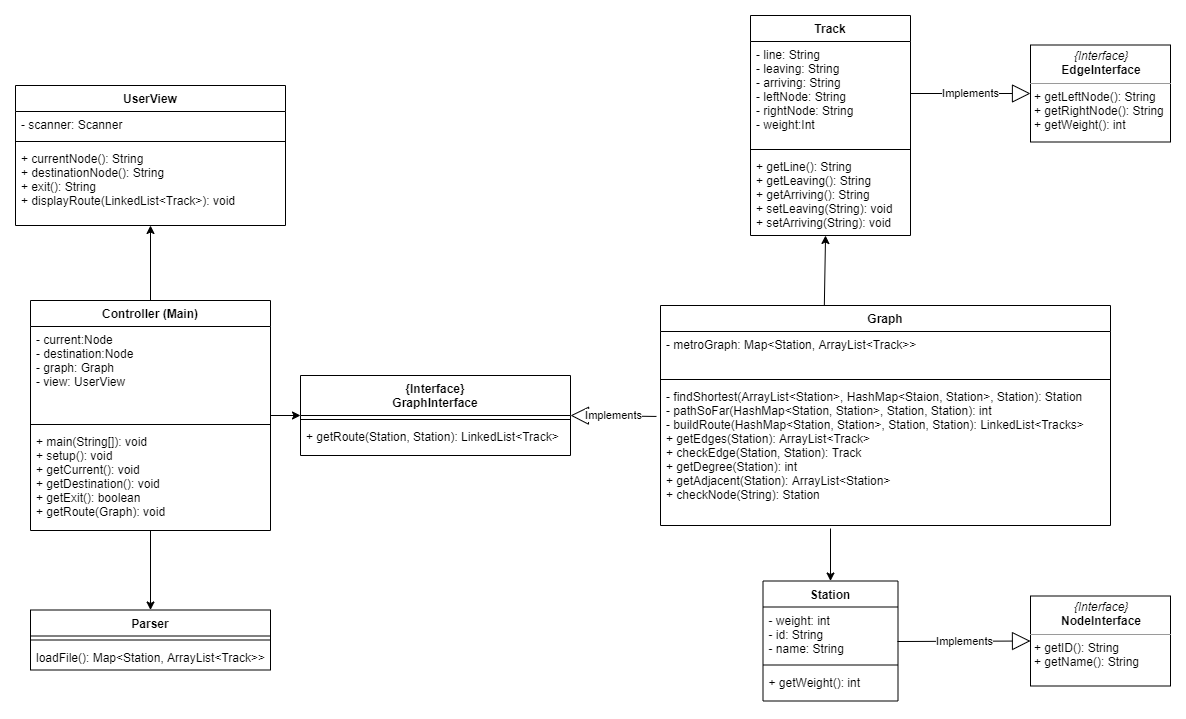

The diagram above was exported from draw.io. Its source (the exported page's mxGraphModel, read from the mxfile embedded in the PNG):
<mxGraphModel dx="2767" dy="1233" grid="1" gridSize="10" guides="1" tooltips="1" connect="1" arrows="1" fold="1" page="1" pageScale="1" pageWidth="850" pageHeight="1100" math="0" shadow="0">
  <root>
    <mxCell id="0" />
    <mxCell id="1" parent="0" />
    <mxCell id="2" value="Parser" style="swimlane;fontStyle=1;align=center;verticalAlign=top;childLayout=stackLayout;horizontal=1;startSize=26;horizontalStack=0;resizeParent=1;resizeParentMax=0;resizeLast=0;collapsible=1;marginBottom=0;" vertex="1" parent="1">
      <mxGeometry x="100" y="844.5" width="240" height="60" as="geometry" />
    </mxCell>
    <mxCell id="3" value="" style="line;strokeWidth=1;fillColor=none;align=left;verticalAlign=middle;spacingTop=-1;spacingLeft=3;spacingRight=3;rotatable=0;labelPosition=right;points=[];portConstraint=eastwest;" vertex="1" parent="2">
      <mxGeometry y="26" width="240" height="8" as="geometry" />
    </mxCell>
    <mxCell id="4" value="loadFile(): Map&lt;Station, ArrayList&lt;Track&gt;&gt;" style="text;strokeColor=none;fillColor=none;align=left;verticalAlign=top;spacingLeft=4;spacingRight=4;overflow=hidden;rotatable=0;points=[[0,0.5],[1,0.5]];portConstraint=eastwest;" vertex="1" parent="2">
      <mxGeometry y="34" width="240" height="26" as="geometry" />
    </mxCell>
    <mxCell id="5" value="{Interface}&#10;GraphInterface" style="swimlane;fontStyle=1;align=center;verticalAlign=top;childLayout=stackLayout;horizontal=1;startSize=40;horizontalStack=0;resizeParent=1;resizeParentMax=0;resizeLast=0;collapsible=1;marginBottom=0;" vertex="1" parent="1">
      <mxGeometry x="370" y="610" width="270" height="80" as="geometry" />
    </mxCell>
    <mxCell id="6" value="" style="line;strokeWidth=1;fillColor=none;align=left;verticalAlign=middle;spacingTop=-1;spacingLeft=3;spacingRight=3;rotatable=0;labelPosition=right;points=[];portConstraint=eastwest;" vertex="1" parent="5">
      <mxGeometry y="40" width="270" height="8" as="geometry" />
    </mxCell>
    <mxCell id="7" value="+ getRoute(Station, Station): LinkedList&lt;Track&gt;" style="text;strokeColor=none;fillColor=none;align=left;verticalAlign=top;spacingLeft=4;spacingRight=4;overflow=hidden;rotatable=0;points=[[0,0.5],[1,0.5]];portConstraint=eastwest;" vertex="1" parent="5">
      <mxGeometry y="48" width="270" height="32" as="geometry" />
    </mxCell>
    <mxCell id="8" value="Station" style="swimlane;fontStyle=1;align=center;verticalAlign=top;childLayout=stackLayout;horizontal=1;startSize=26;horizontalStack=0;resizeParent=1;resizeParentMax=0;resizeLast=0;collapsible=1;marginBottom=0;" vertex="1" parent="1">
      <mxGeometry x="832.5" y="815.5" width="135" height="120" as="geometry" />
    </mxCell>
    <mxCell id="9" value="- weight: int&#10;- id: String&#10;- name: String" style="text;strokeColor=none;fillColor=none;align=left;verticalAlign=top;spacingLeft=4;spacingRight=4;overflow=hidden;rotatable=0;points=[[0,0.5],[1,0.5]];portConstraint=eastwest;" vertex="1" parent="8">
      <mxGeometry y="26" width="135" height="54" as="geometry" />
    </mxCell>
    <mxCell id="10" value="" style="line;strokeWidth=1;fillColor=none;align=left;verticalAlign=middle;spacingTop=-1;spacingLeft=3;spacingRight=3;rotatable=0;labelPosition=right;points=[];portConstraint=eastwest;" vertex="1" parent="8">
      <mxGeometry y="80" width="135" height="8" as="geometry" />
    </mxCell>
    <mxCell id="11" value="+ getWeight(): int&#10;" style="text;strokeColor=none;fillColor=none;align=left;verticalAlign=top;spacingLeft=4;spacingRight=4;overflow=hidden;rotatable=0;points=[[0,0.5],[1,0.5]];portConstraint=eastwest;" vertex="1" parent="8">
      <mxGeometry y="88" width="135" height="32" as="geometry" />
    </mxCell>
    <mxCell id="12" style="edgeStyle=orthogonalEdgeStyle;rounded=0;orthogonalLoop=1;jettySize=auto;html=1;entryX=0;entryY=0.5;entryDx=0;entryDy=0;" edge="1" source="15" target="5" parent="1">
      <mxGeometry relative="1" as="geometry" />
    </mxCell>
    <mxCell id="13" style="edgeStyle=orthogonalEdgeStyle;rounded=0;orthogonalLoop=1;jettySize=auto;html=1;" edge="1" source="15" target="2" parent="1">
      <mxGeometry relative="1" as="geometry" />
    </mxCell>
    <mxCell id="14" style="edgeStyle=orthogonalEdgeStyle;rounded=0;orthogonalLoop=1;jettySize=auto;html=1;entryX=0.5;entryY=1;entryDx=0;entryDy=0;" edge="1" source="15" target="34" parent="1">
      <mxGeometry relative="1" as="geometry" />
    </mxCell>
    <mxCell id="15" value="Controller (Main)" style="swimlane;fontStyle=1;align=center;verticalAlign=top;childLayout=stackLayout;horizontal=1;startSize=26;horizontalStack=0;resizeParent=1;resizeParentMax=0;resizeLast=0;collapsible=1;marginBottom=0;" vertex="1" parent="1">
      <mxGeometry x="100" y="535" width="240" height="230" as="geometry" />
    </mxCell>
    <mxCell id="16" value="- current:Node&#10;- destination:Node&#10;- graph: Graph&#10;- view: UserView" style="text;strokeColor=none;fillColor=none;align=left;verticalAlign=top;spacingLeft=4;spacingRight=4;overflow=hidden;rotatable=0;points=[[0,0.5],[1,0.5]];portConstraint=eastwest;" vertex="1" parent="15">
      <mxGeometry y="26" width="240" height="94" as="geometry" />
    </mxCell>
    <mxCell id="17" value="" style="line;strokeWidth=1;fillColor=none;align=left;verticalAlign=middle;spacingTop=-1;spacingLeft=3;spacingRight=3;rotatable=0;labelPosition=right;points=[];portConstraint=eastwest;" vertex="1" parent="15">
      <mxGeometry y="120" width="240" height="8" as="geometry" />
    </mxCell>
    <mxCell id="18" value="+ main(String[]): void&#10;+ setup(): void&#10;+ getCurrent(): void&#10;+ getDestination(): void&#10;+ getExit(): boolean&#10;+ getRoute(Graph): void" style="text;strokeColor=none;fillColor=none;align=left;verticalAlign=top;spacingLeft=4;spacingRight=4;overflow=hidden;rotatable=0;points=[[0,0.5],[1,0.5]];portConstraint=eastwest;" vertex="1" parent="15">
      <mxGeometry y="128" width="240" height="102" as="geometry" />
    </mxCell>
    <mxCell id="19" value="&lt;p style=&quot;margin: 0px ; margin-top: 4px ; text-align: center&quot;&gt;&lt;i&gt;{Interface}&lt;/i&gt;&lt;br&gt;&lt;b&gt;NodeInterface&lt;/b&gt;&lt;/p&gt;&lt;hr size=&quot;1&quot;&gt;&lt;p style=&quot;margin: 0px ; margin-left: 4px&quot;&gt;&lt;span&gt;+ getID(): String&lt;/span&gt;&lt;br&gt;&lt;/p&gt;&lt;p style=&quot;margin: 0px ; margin-left: 4px&quot;&gt;+ getName(): String&lt;br&gt;&lt;/p&gt;" style="verticalAlign=top;align=left;overflow=fill;fontSize=12;fontFamily=Helvetica;html=1;" vertex="1" parent="1">
      <mxGeometry x="1100" y="830.5" width="140" height="90" as="geometry" />
    </mxCell>
    <mxCell id="20" value="Track" style="swimlane;fontStyle=1;align=center;verticalAlign=top;childLayout=stackLayout;horizontal=1;startSize=26;horizontalStack=0;resizeParent=1;resizeParentMax=0;resizeLast=0;collapsible=1;marginBottom=0;" vertex="1" parent="1">
      <mxGeometry x="820" y="250" width="160" height="220" as="geometry" />
    </mxCell>
    <mxCell id="21" value="- line: String&#10;- leaving: String&#10;- arriving: String&#10;- leftNode: String&#10;- rightNode: String&#10;- weight:Int&#10;" style="text;strokeColor=none;fillColor=none;align=left;verticalAlign=top;spacingLeft=4;spacingRight=4;overflow=hidden;rotatable=0;points=[[0,0.5],[1,0.5]];portConstraint=eastwest;" vertex="1" parent="20">
      <mxGeometry y="26" width="160" height="104" as="geometry" />
    </mxCell>
    <mxCell id="22" value="" style="line;strokeWidth=1;fillColor=none;align=left;verticalAlign=middle;spacingTop=-1;spacingLeft=3;spacingRight=3;rotatable=0;labelPosition=right;points=[];portConstraint=eastwest;" vertex="1" parent="20">
      <mxGeometry y="130" width="160" height="8" as="geometry" />
    </mxCell>
    <mxCell id="23" value="+ getLine(): String&#10;+ getLeaving(): String&#10;+ getArriving(): String&#10;+ setLeaving(String): void&#10;+ setArriving(String): void" style="text;strokeColor=none;fillColor=none;align=left;verticalAlign=top;spacingLeft=4;spacingRight=4;overflow=hidden;rotatable=0;points=[[0,0.5],[1,0.5]];portConstraint=eastwest;" vertex="1" parent="20">
      <mxGeometry y="138" width="160" height="82" as="geometry" />
    </mxCell>
    <mxCell id="24" value="&lt;p style=&quot;margin: 0px ; margin-top: 4px ; text-align: center&quot;&gt;&lt;i&gt;{Interface}&lt;/i&gt;&lt;br&gt;&lt;b&gt;EdgeInterface&lt;/b&gt;&lt;/p&gt;&lt;hr size=&quot;1&quot;&gt;&lt;p style=&quot;margin: 0px ; margin-left: 4px&quot;&gt;+ getLeftNode(): String&lt;br&gt;&lt;/p&gt;&lt;p style=&quot;margin: 0px ; margin-left: 4px&quot;&gt;+ getRightNode(): String&lt;/p&gt;&lt;p style=&quot;margin: 0px ; margin-left: 4px&quot;&gt;+ getWeight(): i&lt;span&gt;nt&lt;/span&gt;&lt;/p&gt;" style="verticalAlign=top;align=left;overflow=fill;fontSize=12;fontFamily=Helvetica;html=1;" vertex="1" parent="1">
      <mxGeometry x="1100" y="279.5" width="140" height="97" as="geometry" />
    </mxCell>
    <mxCell id="25" value="Implements" style="endArrow=block;endSize=16;endFill=0;html=1;entryX=1;entryY=0.5;entryDx=0;entryDy=0;exitX=-0.009;exitY=0.232;exitDx=0;exitDy=0;exitPerimeter=0;" edge="1" source="33" target="5" parent="1">
      <mxGeometry width="160" relative="1" as="geometry">
        <mxPoint x="710" y="660" as="sourcePoint" />
        <mxPoint x="880" y="580" as="targetPoint" />
      </mxGeometry>
    </mxCell>
    <mxCell id="26" value="Implements" style="endArrow=block;endSize=16;endFill=0;html=1;entryX=0;entryY=0.5;entryDx=0;entryDy=0;exitX=0.996;exitY=0.639;exitDx=0;exitDy=0;exitPerimeter=0;" edge="1" source="9" target="19" parent="1">
      <mxGeometry width="160" relative="1" as="geometry">
        <mxPoint x="1000" y="876" as="sourcePoint" />
        <mxPoint x="1240" y="760" as="targetPoint" />
      </mxGeometry>
    </mxCell>
    <mxCell id="27" value="Implements" style="endArrow=block;endSize=16;endFill=0;html=1;entryX=0;entryY=0.5;entryDx=0;entryDy=0;exitX=1;exitY=0.5;exitDx=0;exitDy=0;" edge="1" source="21" target="24" parent="1">
      <mxGeometry width="160" relative="1" as="geometry">
        <mxPoint x="1175" y="780" as="sourcePoint" />
        <mxPoint x="437.5" y="920" as="targetPoint" />
      </mxGeometry>
    </mxCell>
    <mxCell id="28" value="" style="endArrow=classic;html=1;entryX=0.5;entryY=0;entryDx=0;entryDy=0;" edge="1" target="8" parent="1">
      <mxGeometry width="50" height="50" relative="1" as="geometry">
        <mxPoint x="900" y="763" as="sourcePoint" />
        <mxPoint x="876" y="802" as="targetPoint" />
      </mxGeometry>
    </mxCell>
    <mxCell id="29" value="" style="endArrow=classic;html=1;exitX=0.364;exitY=0.009;exitDx=0;exitDy=0;entryX=0.469;entryY=1;entryDx=0;entryDy=0;entryPerimeter=0;exitPerimeter=0;" edge="1" source="30" target="23" parent="1">
      <mxGeometry width="50" height="50" relative="1" as="geometry">
        <mxPoint x="940.9999999999995" y="694" as="sourcePoint" />
        <mxPoint x="1100" y="704" as="targetPoint" />
      </mxGeometry>
    </mxCell>
    <mxCell id="30" value="Graph" style="swimlane;fontStyle=1;align=center;verticalAlign=top;childLayout=stackLayout;horizontal=1;startSize=26;horizontalStack=0;resizeParent=1;resizeParentMax=0;resizeLast=0;collapsible=1;marginBottom=0;" vertex="1" parent="1">
      <mxGeometry x="730" y="540" width="450" height="220" as="geometry" />
    </mxCell>
    <mxCell id="31" value="- metroGraph: Map&lt;Station, ArrayList&lt;Track&gt;&gt;&#10;" style="text;strokeColor=none;fillColor=none;align=left;verticalAlign=top;spacingLeft=4;spacingRight=4;overflow=hidden;rotatable=0;points=[[0,0.5],[1,0.5]];portConstraint=eastwest;" vertex="1" parent="30">
      <mxGeometry y="26" width="450" height="44" as="geometry" />
    </mxCell>
    <mxCell id="32" value="" style="line;strokeWidth=1;fillColor=none;align=left;verticalAlign=middle;spacingTop=-1;spacingLeft=3;spacingRight=3;rotatable=0;labelPosition=right;points=[];portConstraint=eastwest;" vertex="1" parent="30">
      <mxGeometry y="70" width="450" height="8" as="geometry" />
    </mxCell>
    <mxCell id="33" value="- findShortest(ArrayList&lt;Station&gt;, HashMap&lt;Staion, Station&gt;, Station): Station&#10;- pathSoFar(HashMap&lt;Station, Station&gt;, Station, Station): int&#10;- buildRoute(HashMap&lt;Station, Station&gt;, Station, Station): LinkedList&lt;Tracks&gt;&#10;+ getEdges(Station): ArrayList&lt;Track&gt;&#10;+ checkEdge(Station, Station): Track&#10;+ getDegree(Station): int&#10;+ getAdjacent(Station): ArrayList&lt;Station&gt;&#10;+ checkNode(String): Station" style="text;strokeColor=none;fillColor=none;align=left;verticalAlign=top;spacingLeft=4;spacingRight=4;overflow=hidden;rotatable=0;points=[[0,0.5],[1,0.5]];portConstraint=eastwest;" vertex="1" parent="30">
      <mxGeometry y="78" width="450" height="142" as="geometry" />
    </mxCell>
    <mxCell id="34" value="UserView" style="swimlane;fontStyle=1;align=center;verticalAlign=top;childLayout=stackLayout;horizontal=1;startSize=26;horizontalStack=0;resizeParent=1;resizeParentMax=0;resizeLast=0;collapsible=1;marginBottom=0;" vertex="1" parent="1">
      <mxGeometry x="85" y="320" width="270" height="140" as="geometry" />
    </mxCell>
    <mxCell id="35" value="- scanner: Scanner" style="text;strokeColor=none;fillColor=none;align=left;verticalAlign=top;spacingLeft=4;spacingRight=4;overflow=hidden;rotatable=0;points=[[0,0.5],[1,0.5]];portConstraint=eastwest;" vertex="1" parent="34">
      <mxGeometry y="26" width="270" height="26" as="geometry" />
    </mxCell>
    <mxCell id="36" value="" style="line;strokeWidth=1;fillColor=none;align=left;verticalAlign=middle;spacingTop=-1;spacingLeft=3;spacingRight=3;rotatable=0;labelPosition=right;points=[];portConstraint=eastwest;" vertex="1" parent="34">
      <mxGeometry y="52" width="270" height="8" as="geometry" />
    </mxCell>
    <mxCell id="37" value="+ currentNode(): String&#10;+ destinationNode(): String&#10;+ exit(): String&#10;+ displayRoute(LinkedList&lt;Track&gt;): void" style="text;strokeColor=none;fillColor=none;align=left;verticalAlign=top;spacingLeft=4;spacingRight=4;overflow=hidden;rotatable=0;points=[[0,0.5],[1,0.5]];portConstraint=eastwest;" vertex="1" parent="34">
      <mxGeometry y="60" width="270" height="80" as="geometry" />
    </mxCell>
  </root>
</mxGraphModel>